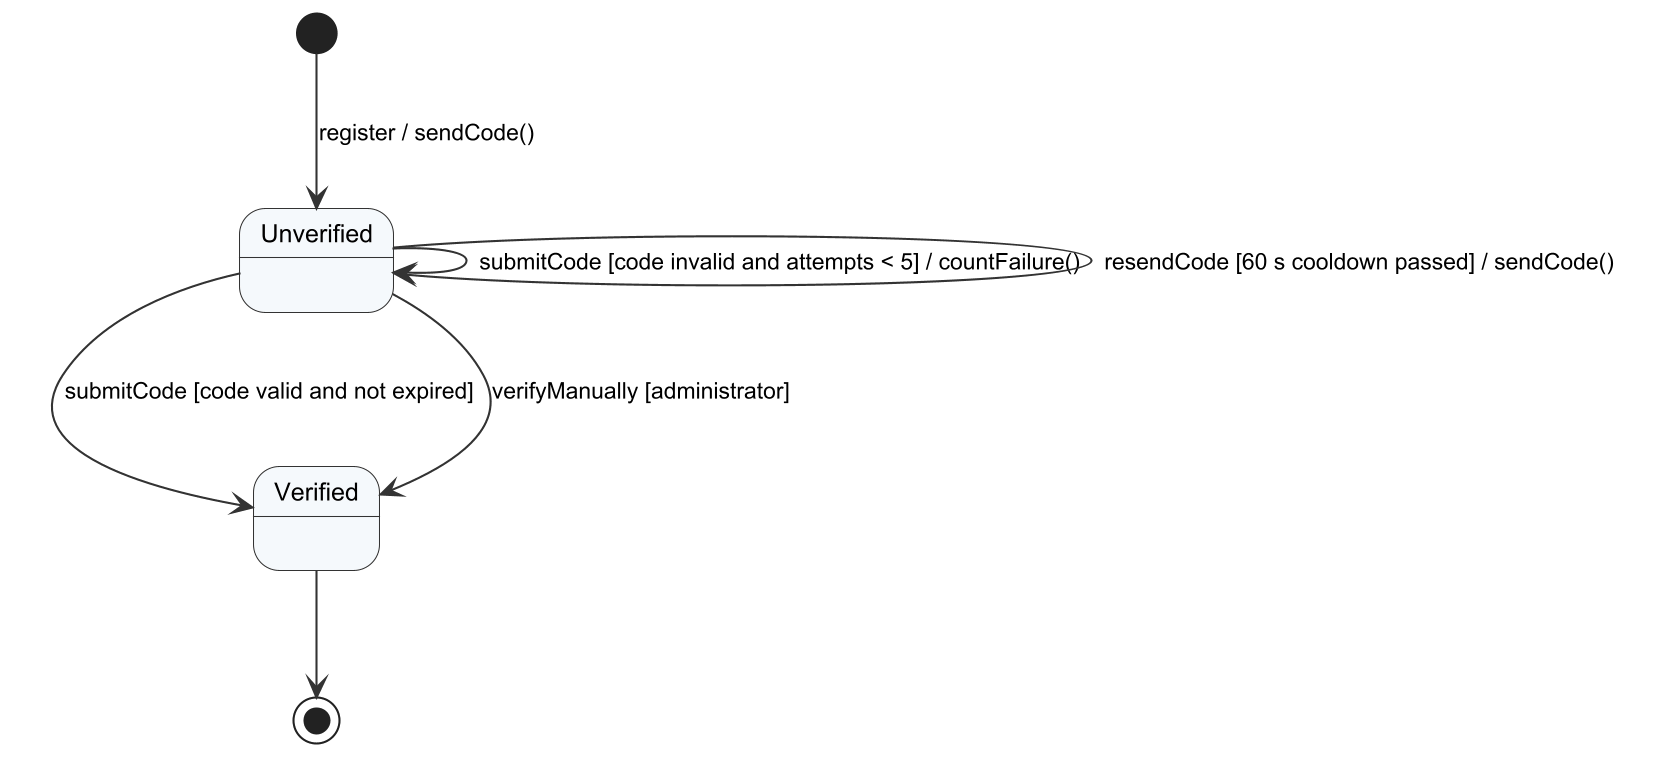

The diagram above was rendered by PlantUML. Its source (embedded in the PNG):
@startuml r4_sm_email
!include _style.iuml
[*] --> Unverified : register / sendCode()
Unverified --> Unverified : submitCode [code invalid and attempts < 5] / countFailure()
Unverified --> Unverified : resendCode [60 s cooldown passed] / sendCode()
Unverified --> Verified : submitCode [code valid and not expired]
Unverified --> Verified : verifyManually [administrator]
Verified --> [*]
@enduml